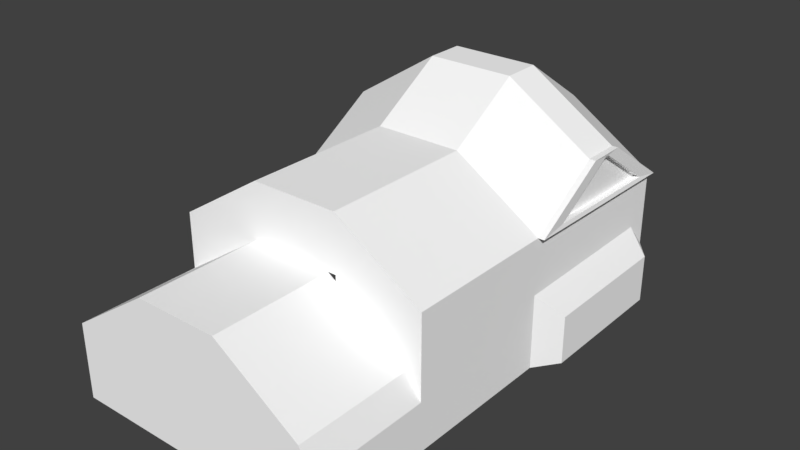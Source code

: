 # Source: Bahnsteiggeb_Kronau_2._Anlauf.blend  (saved by Blender 2.79.7; exported with 4.5.12 LTS)
import bpy
from mathutils import Matrix  # noqa: F401  (used for matrix-valued properties, if any)

bpy.ops.wm.read_factory_settings(use_empty=True)
scene = bpy.context.scene
scene.name = 'Scene'

# ---- collections
col_collection_1 = bpy.data.collections.new('Collection 1'); scene.collection.children.link(col_collection_1)

# ---- materials (node trees are filled in below, after node groups)
mat_material = bpy.data.materials.new('Material')
mat_material.alpha_threshold = 0.0
mat_material.use_transparent_shadow = False
mat_material.preview_render_type = 'FLAT'
mat_material.diffuse_color = (1.0, 1.0, 1.0, 1.0)
mat_material.roughness = 0.5
mat_material.line_color = (0.0, 0.0, 0.0, 1.0)

# ---- material node trees

# ---- world
world_world = bpy.data.worlds.new('World'); scene.world = world_world
world_world.color = (0.05088, 0.05088, 0.05088)
world_world.use_sun_shadow = False
world_world.sun_shadow_jitter_overblur = 0.0

# ---- meshes
me_cube = bpy.data.meshes.new('Cube')
me_cube.from_pydata([(1.0, -1.0, -1.0), (-1.0, -1.0, -1.0), (-1.0, 1.0, -1.0), (1.0, 1.0, 1.0), (0.9065, -1.0, 1.0), (-1.0, -1.0, 1.0), (-1.0, 1.0, 1.0), (1.0, -0.4793, 1.0), (-0.9981, 0.1862, -1.016), (-0.9981, 0.1862, 0.9839), (1.002, 0.1862, 0.9839), (1.0, -0.4793, 2.5), (-1.0, -0.4793, 2.5), (-0.9981, 0.1862, 2.484), (1.002, 0.1855, 2.359), (-0.9981, 0.1855, 2.359), (1.0, 0.9993, 2.375), (-1.0, 0.9993, 2.375), (-0.9989, 0.5103, 3.74), (-0.9993, 0.6731, 3.744), (1.001, 0.6731, 3.744), (1.001, 0.5103, 3.74), (0.9945, 0.8875, 2.502), (1.002, 0.1862, 2.484), (0.9958, 0.3111, 2.579), (0.9951, 0.6098, 3.667), (0.9952, 0.5917, 3.666), (1.049, 0.5103, 3.74), (1.043, 0.6098, 3.667), (1.049, 0.1862, 2.484), (1.048, 0.9993, 2.375), (1.048, 0.6731, 3.744), (1.043, 0.3111, 2.579), (1.042, 0.8875, 2.502), (1.043, 0.5917, 3.666), (1.0, 1.0, 0.2963), (1.0, -1.0, 0.2963), (-1.0, -1.0, 0.2963), (-1.0, 1.0, 0.2963), (-1.0, -0.4793, 0.2963), (1.0, -0.4793, 0.2963), (-0.9981, 0.1862, 0.2802), (1.002, 0.1862, 0.2802), (1.002, 0.1862, -1.016), (1.0, 1.0, -1.0), (1.002, 0.2905, -1.014), (1.002, 0.2905, 0.986), (-0.9989, 0.5312, 3.741), (1.001, 0.5312, 3.741), (-0.9984, 0.2904, 2.47), (0.9956, 0.385, 2.569), (0.9951, 0.594, 3.666), (1.002, 0.2904, 2.47), (1.043, 0.385, 2.569), (1.049, 0.2904, 2.47), (1.049, 0.5312, 3.741), (1.043, 0.594, 3.666), (1.0, 0.9029, 0.9981), (1.0, 0.9023, 2.388), (0.9946, 0.8187, 2.511), (1.048, 0.9023, 2.388), (1.042, 0.8187, 2.511), (-0.9992, 0.6537, 3.743), (1.001, 0.6537, 3.743), (-0.9998, 0.9023, 2.388), (0.9951, 0.6076, 3.667), (1.048, 0.6537, 3.743), (1.043, 0.6076, 3.667), (1.0, 0.9029, -1.002), (1.137, 0.9029, -1.002), (1.138, 0.2905, -1.014), (1.137, 0.9029, 0.2943), (1.138, 0.2905, 0.2822), (1.0, -0.4793, -1.0), (0.9065, -0.4793, 1.0), (-1.0, -0.4793, -1.0), (-1.0, -0.4793, 1.0), (0.3333, 1.0, -1.0), (-0.3333, 1.0, -1.0), (0.3333, -1.0, -1.0), (-0.3333, -1.0, -1.0), (0.3333, 1.0, 1.0), (-0.3333, 1.0, 1.0), (0.271, -1.0, 1.0), (-0.3645, -1.0, 1.0), (-0.3333, -0.4793, 1.0), (0.3333, -0.4793, 1.0), (0.3333, -0.4793, -1.0), (0.3333, -0.4793, 2.5), (0.3352, 0.1862, 2.484), (0.3333, 0.9993, 2.375), (0.3341, 0.6731, 3.744), (0.3345, 0.5103, 3.74), (0.3333, 1.0, 0.2963), (-0.3333, 1.0, 0.2963), (0.3333, -1.0, 0.2963), (-0.3333, -1.0, 0.2963), (0.3341, 0.6537, 3.743), (0.271, -0.4793, 1.0), (-0.3333, -0.4793, -1.0), (-0.3333, -0.4793, 2.5), (-0.3315, 0.1862, 2.484), (-0.3333, 0.9993, 2.375), (-0.3325, 0.6537, 3.743), (-0.3645, -0.4793, 1.0), (-0.3326, 0.6731, 3.744), (-0.3322, 0.5103, 3.74), (0.271, -1.0, 2.5), (-0.3645, -1.0, 2.5), (-0.3333, -0.4793, 4.0), (0.3333, -0.4793, 4.0), (-0.3315, 0.1862, 3.984), (0.3352, 0.1862, 3.984), (-0.3333, 0.9993, 3.875), (0.3333, 0.9993, 3.875), (-0.3326, 0.6731, 5.244), (0.3341, 0.6731, 5.244), (-0.3322, 0.5103, 5.24), (0.3345, 0.5103, 5.24), (-0.3325, 0.6537, 5.243), (0.3341, 0.6537, 5.243), (-0.3645, -0.4793, 2.5), (0.271, -0.4793, 2.5), (1.002, 0.2905, 0.2822), (1.0, 0.9029, 0.2943), (1.0, 0.9028, 0.4538), (1.002, 0.2904, 0.4417), (1.137, 0.9028, 0.4538), (1.138, 0.2904, 0.4417), (0.3175, 0.9964, 2.712), (-0.2469, 1.075, 1.074), (-0.2469, 0.9964, 1.074), (-0.2469, 0.9964, 2.712), (-0.2469, 1.075, 2.712), (0.3175, 1.075, 1.074), (0.3175, 1.075, 2.712), (0.3175, 0.9964, 1.074), (-0.001141, 0.9964, 3.426), (-0.2469, 0.9964, 3.18), (-0.2469, 1.075, 3.18), (-0.001141, 1.075, 3.426), (0.0717, 1.075, 3.426), (0.3175, 1.075, 3.18), (0.3175, 0.9964, 3.18), (0.0717, 0.9964, 3.426)], [(15, 9), (10, 14), (44, 68), (89, 88), (98, 83), (101, 100), (45, 43), (68, 45), (35, 124), (13, 101), (122, 98), (20, 21), (126, 123)], [(99, 80, 1, 75), (84, 108, 5), (40, 74, 4, 36), (96, 84, 5, 37), (94, 78, 2, 38), (42, 10, 7, 40), (7, 10, 23, 11), (39, 76, 9, 41), (9, 76, 12, 13), (86, 7, 11, 88), (58, 57, 3, 16), (82, 6, 17, 102), (91, 20, 16, 90), (106, 103, 62, 18), (100, 109, 12), (47, 49, 13, 18), (38, 2, 8, 41), (59, 22, 25, 65), (16, 20, 31, 30), (21, 23, 29, 27), (25, 22, 33, 28), (24, 26, 34, 32), (65, 25, 28, 67), (50, 24, 32, 53), (48, 21, 27, 55), (58, 16, 30, 60), (53, 32, 29, 54), (28, 33, 30, 31), (67, 28, 31, 66), (32, 34, 27, 29), (6, 38, 41, 9, 13, 49, 64, 17), (75, 39, 41, 8), (43, 42, 40, 73), (82, 94, 38, 6), (80, 96, 37, 1), (73, 40, 36, 0), (44, 35, 71, 69), (34, 56, 55, 27), (61, 53, 54, 60), (23, 52, 54, 29), (63, 48, 55, 66), (59, 50, 53, 61), (26, 51, 56, 34), (24, 50, 51, 26), (62, 64, 49, 47), (23, 10, 46, 52), (105, 19, 62, 103), (19, 17, 64, 62), (22, 59, 61, 33), (20, 63, 66, 31), (33, 61, 60, 30), (43, 70, 72, 42), (10, 42, 72, 46), (56, 67, 66, 55), (52, 58, 60, 54), (51, 65, 67, 56), (50, 59, 65, 51), (52, 46, 57, 58), (69, 71, 72, 70), (1, 37, 39, 75), (37, 5, 76, 39), (40, 7, 74), (85, 76, 104), (7, 86, 98, 74), (86, 85, 104, 98), (20, 91, 97, 63), (0, 36, 95, 79), (79, 95, 96, 80), (3, 35, 93, 81), (81, 93, 94, 82), (23, 21, 92, 89), (21, 63, 97, 92), (19, 105, 102, 17), (3, 81, 90, 16), (81, 82, 102, 90), (76, 85, 100, 12), (4, 107, 83), (11, 110, 88), (35, 44, 77, 93), (93, 77, 78, 94), (36, 4, 83, 95), (95, 83, 84, 96), (73, 0, 79, 87), (87, 79, 80, 99), (102, 105, 115, 113), (103, 106, 117, 119), (92, 97, 120, 118), (104, 84, 108, 121), (106, 101, 111, 117), (116, 115, 119, 120), (112, 118, 117, 111), (118, 120, 119, 117), (115, 116, 114, 113), (112, 111, 109, 110), (122, 121, 108, 107), (84, 83, 107, 108), (91, 90, 114, 116), (97, 91, 116, 120), (100, 88, 110, 109), (105, 103, 119, 115), (89, 92, 118, 112), (90, 102, 113, 114), (122, 107, 4, 74), (11, 23, 112, 110), (23, 21, 118, 112), (21, 63, 20, 116, 120, 118), (20, 16, 114, 116), (90, 114, 16), (76, 5, 108, 121), (12, 109, 111, 13), (117, 18, 13, 111), (18, 117, 119, 62), (115, 19, 62, 119), (19, 115, 113, 17), (17, 113, 102), (46, 72, 71, 57), (35, 3, 57, 71), (134, 136, 129, 135), (136, 131, 132, 129), (135, 129, 132, 133), (131, 132, 133, 130), (130, 133, 135, 134), (130, 134, 136, 131), (135, 133, 139, 140, 141, 142), (132, 129, 143, 144, 137, 138), (133, 132, 138, 139), (129, 135, 142, 143), (137, 140, 139, 138), (141, 144, 143, 142), (141, 140, 137, 144)])
_uv = me_cube.uv_layers.new(name='UVMap')
_uv.uv.foreach_set('vector', [0.0, 0.0, 0.0, 0.0, 0.0, 0.0, 0.0, 0.0, 0.389, 0.732, 0.4694, 0.8864, 0.3119, 0.93, 0.5655, 0.5866, 0.5641, 0.6858, 0.2917, 0.7051, 0.2884, 0.5894, 0.5339, 0.7746, 0.3493, 0.7398, 0.3742, 0.6515, 0.5578, 0.6822, 0.7568, 0.2533, 0.7568, 0.2165, 0.7935, 0.2165, 0.7935, 0.2533, 0.467, 0.1641, 0.467, 0.2529, 0.1717, 0.255, 0.1717, 0.1663, 0.1717, 0.255, 0.467, 0.2529, 0.467, 0.4422, 0.1717, 0.4441, 0.7768, 0.3021, 0.7768, 0.3076, 0.7635, 0.3077, 0.7635, 0.3027, 0.7635, 0.3077, 0.7768, 0.3076, 0.7767, 0.3191, 0.7636, 0.3184, 0.7098, 0.7867, 0.7676, 0.7711, 0.7663, 0.8273, 0.7052, 0.8335, 0.9522, 0.7664, 0.9523, 0.5811, 0.9989, 0.5784, 0.9976, 0.7437, 0.8149, 0.6582, 0.8369, 0.6582, 0.8369, 0.7243, 0.8149, 0.7243, 0.0, 0.0, 0.0, 0.0, 0.0, 0.0, 0.0, 0.0, 0.0, 0.0, 0.0, 0.0, 0.0, 0.0, 0.0, 0.0, 0.4309, 0.8222, 0.3618, 0.8214, 0.4826, 0.6981, 0.4239, 0.9834, 0.5045, 0.697, 0.5391, 0.6976, 0.4299, 0.9848, 0.7498, 0.3036, 0.7498, 0.2951, 0.7635, 0.2934, 0.7635, 0.3027, 0.9831, 0.7853, 0.9862, 0.8069, 0.881, 0.9167, 0.8118, 0.9609, 0.6311, 0.8531, 0.6986, 0.9211, 0.7608, 0.9854, 0.7003, 0.9373, 0.6692, 0.906, 0.6102, 0.8458, 0.6176, 0.8252, 0.6871, 0.9067, 0.7939, 0.7014, 0.8235, 0.6917, 0.8266, 0.6977, 0.7936, 0.7049, 0.7833, 0.661, 0.793, 0.6997, 0.7926, 0.7029, 0.7827, 0.6617, 0.0, 0.0, 0.0, 0.0, 0.0, 0.0, 0.0, 0.0, 0.7119, 0.7528, 0.6497, 0.7469, 0.6527, 0.7581, 0.7077, 0.7577, 0.0, 0.0, 0.0, 0.0, 0.0, 0.0, 0.0, 0.0, 0.6783, 0.7646, 0.719, 0.8039, 0.7122, 0.812, 0.6716, 0.7698, 0.7077, 0.7577, 0.6336, 0.785, 0.6085, 0.8475, 0.613, 0.7386, 0.8428, 0.9587, 0.9912, 0.7987, 1.0, 0.8469, 0.8552, 0.9987, 0.0, 0.0, 0.0, 0.0, 0.0, 0.0, 0.0, 0.0, 0.6198, 0.7991, 0.7709, 0.9633, 0.734, 0.992, 0.6068, 0.8466, 0.7498, 0.3082, 0.7498, 0.3036, 0.7635, 0.3027, 0.7635, 0.3077, 0.7636, 0.3184, 0.7617, 0.3182, 0.7514, 0.3173, 0.7499, 0.3171, 0.7768, 0.2921, 0.7768, 0.3021, 0.7635, 0.3027, 0.7635, 0.2934, 0.467, 0.0005445, 0.467, 0.1641, 0.1717, 0.1663, 0.1717, 0.002848, 0.7991, 0.7151, 0.7991, 0.6601, 0.8174, 0.6601, 0.8174, 0.7151, 0.7966, 0.1406, 0.7966, 0.1835, 0.7537, 0.1835, 0.7537, 0.1406, 0.2835, 0.581, 0.2791, 0.9993, 0.000469, 0.9985, 0.001826, 0.5835, 0.4699, 0.001392, 0.4721, 0.3624, 0.5447, 0.3647, 0.5441, 0.0008016, 0.0, 0.0, 0.0, 0.0, 0.0, 0.0, 0.0, 0.0, 0.907, 0.7579, 0.7077, 0.7577, 0.613, 0.7386, 0.9467, 0.7395, 0.6785, 0.7191, 0.6516, 0.7428, 0.6455, 0.7345, 0.6727, 0.7098, 0.7455, 0.9889, 0.627, 0.8629, 0.7283, 0.9774, 0.7311, 0.9542, 0.9034, 0.7531, 0.7119, 0.7528, 0.7077, 0.7577, 0.907, 0.7579, 0.0, 0.0, 0.0, 0.0, 0.0, 0.0, 0.0, 0.0, 0.6238, 0.8023, 0.6375, 0.7897, 0.7479, 0.9128, 0.7543, 0.9425, 0.3905, 0.9755, 0.343, 0.6942, 0.5045, 0.697, 0.4239, 0.9834, 0.6128, 0.736, 0.6116, 0.5831, 0.6612, 0.5834, 0.6602, 0.7669, 0.0, 0.0, 0.0, 0.0, 0.0, 0.0, 0.0, 0.0, 0.3855, 0.9743, 0.3225, 0.6939, 0.343, 0.6942, 0.3905, 0.9755, 0.8235, 0.6917, 0.8121, 0.683, 0.8134, 0.6869, 0.8266, 0.6977, 0.6986, 0.9211, 0.7455, 0.9889, 0.7311, 0.9542, 0.7608, 0.9854, 0.9386, 0.758, 0.907, 0.7579, 0.9467, 0.7395, 0.9914, 0.7395, 0.5432, 0.3623, 0.4716, 0.3636, 0.4696, 0.0001888, 0.5447, -0.002889, 0.6525, 0.5623, 0.6471, 0.3918, 0.7357, 0.3926, 0.7312, 0.566, 0.8178, 0.9719, 0.8316, 0.9797, 0.8482, 0.9986, 0.7865, 0.9959, 0.6471, 0.7263, 0.7628, 0.8405, 0.7541, 0.8473, 0.6418, 0.7276, 0.7931, 0.6999, 0.7938, 0.7012, 0.7935, 0.7046, 0.7928, 0.7032, 0.6915, 0.766, 0.9206, 0.7621, 0.8089, 0.915, 0.7698, 0.8972, 0.6602, 0.7669, 0.6612, 0.5834, 0.9523, 0.5811, 0.9522, 0.7664, 0.9997, 0.002056, 0.9998, 0.368, 0.5454, 0.3655, 0.5457, 0.001292, 0.999, 0.00605, 0.9968, 0.3454, 0.7552, 0.3517, 0.7551, 0.001593, 0.3461, 0.8515, 0.3441, 0.7102, 0.5596, 0.6357, 0.5599, 0.7549, 0.7717, 0.7341, 0.7687, 0.7776, 0.7244, 0.7815, 0.0, 0.0, 0.0, 0.0, 0.0, 0.0, 0.0, 0.0, 0.0, 0.0, 0.0, 0.0, 0.0, 0.0, 0.0, 0.0, 0.0, 0.0, 0.0, 0.0, 0.0, 0.0, 0.0, 0.0, 0.0, 0.0, 0.0, 0.0, 0.0, 0.0, 0.9974, 0.001556, 0.9974, 0.3502, 0.7754, 0.3502, 0.7754, 0.001556, 0.7754, 0.001556, 0.7754, 0.3502, 0.5534, 0.3502, 0.5534, 0.001556, 0.7624, 0.7151, 0.7624, 0.6601, 0.7807, 0.6601, 0.7807, 0.7151, 0.7807, 0.7151, 0.7807, 0.6601, 0.7991, 0.6601, 0.7991, 0.7151, 0.0, 0.0, 0.0, 0.0, 0.0, 0.0, 0.0, 0.0, 0.0, 0.0, 0.0, 0.0, 0.0, 0.0, 0.0, 0.0, 0.0, 0.0, 0.0, 0.0, 0.0, 0.0, 0.0, 0.0, 0.7708, 0.6582, 0.7928, 0.6582, 0.7928, 0.7243, 0.7708, 0.7243, 0.7928, 0.6582, 0.8149, 0.6582, 0.8149, 0.7243, 0.7928, 0.7243, 0.6606, 0.7385, 0.7347, 0.7685, 0.7352, 0.8162, 0.6574, 0.7956, 0.5472, 0.5945, 0.5636, 0.727, 0.4904, 0.6069, 0.4654, 0.6671, 0.3669, 0.925, 0.3576, 0.7727, 0.5461, 0.3518, 0.5461, 0.003668, 0.7715, 0.003668, 0.7715, 0.3518, 0.7715, 0.3518, 0.7715, 0.003668, 0.9969, 0.003668, 0.9969, 0.3518, 0.4844, 0.9657, 0.298, 0.922, 0.3239, 0.8299, 0.5094, 0.8691, 0.5094, 0.8691, 0.3239, 0.8299, 0.3493, 0.7398, 0.5339, 0.7746, 0.0, 0.0, 0.0, 0.0, 0.0, 0.0, 0.0, 0.0, 0.0, 0.0, 0.0, 0.0, 0.0, 0.0, 0.0, 0.0, 0.0, 0.0, 0.0, 0.0, 0.0, 0.0, 0.0, 0.0, 0.0, 0.0, 0.0, 0.0, 0.0, 0.0, 0.0, 0.0, 0.0, 0.0, 0.0, 0.0, 0.0, 0.0, 0.0, 0.0, 0.0, 0.0, 0.0, 0.0, 0.0, 0.0, 0.0, 0.0, 0.0, 0.0, 0.0, 0.0, 0.0, 0.0, 0.0, 0.0, 0.4018, 0.9116, 0.3637, 0.5879, 0.3763, 0.5919, 0.4139, 0.9094, 0.5176, 0.8802, 0.4489, 0.9937, 0.4818, 0.728, 0.5602, 0.6481, 0.4901, 0.8953, 0.4139, 0.9094, 0.3763, 0.5919, 0.4568, 0.6172, 0.4166, 0.7251, 0.3994, 0.9977, 0.3095, 0.8764, 0.2986, 0.6184, 0.534, 0.7049, 0.5502, 0.8482, 0.4089, 0.7733, 0.4014, 0.5855, 0.3896, 0.8943, 0.3401, 0.8051, 0.53, 0.9023, 0.5548, 0.9957, 0.389, 0.732, 0.4904, 0.6069, 0.5636, 0.727, 0.4694, 0.8864, 0.0, 0.0, 0.0, 0.0, 0.0, 0.0, 0.0, 0.0, 0.0, 0.0, 0.0, 0.0, 0.0, 0.0, 0.0, 0.0, 0.3128, 0.7741, 0.315, 0.6, 0.4014, 0.5855, 0.4089, 0.7733, 0.0, 0.0, 0.0, 0.0, 0.0, 0.0, 0.0, 0.0, 0.0, 0.0, 0.0, 0.0, 0.0, 0.0, 0.0, 0.0, 0.379, 0.6904, 0.4629, 0.6904, 0.4629, 0.9421, 0.379, 0.9421, 0.5651, 0.9946, 0.2902, 0.996, 0.2917, 0.7051, 0.5641, 0.6858, 0.4927, 0.9944, 0.3616, 0.9847, 0.3646, 0.6156, 0.4933, 0.6195, 0.2931, 0.6529, 0.4612, 0.6566, 0.4291, 0.9868, 0.2978, 0.9942, 0.462, 0.6582, 0.5084, 0.7327, 0.5141, 0.7261, 0.4911, 0.983, 0.4646, 0.9533, 0.4259, 0.9837, 0.5141, 0.7261, 0.5585, 0.5949, 0.5628, 0.9841, 0.4911, 0.983, 0.379, 0.6904, 0.379, 0.9421, 0.2951, 0.6904, 0.2898, 0.6019, 0.4984, 0.6393, 0.53, 0.9023, 0.3401, 0.8051, 0.3102, 0.989, 0.4089, 0.7733, 0.5502, 0.8482, 0.4838, 0.9849, 0.4442, 0.9936, 0.442, 0.6224, 0.5404, 0.59, 0.5293, 0.907, 0.442, 0.6224, 0.4442, 0.9936, 0.3995, 0.9877, 0.3891, 0.6217, 0.3935, 0.9869, 0.382, 0.6216, 0.3891, 0.6217, 0.3995, 0.9877, 0.382, 0.6216, 0.3935, 0.9869, 0.3227, 0.8788, 0.3042, 0.5866, 0.5468, 0.6904, 0.4629, 0.9421, 0.4629, 0.6904, 0.7312, 0.566, 0.7357, 0.3926, 0.8828, 0.3962, 0.8855, 0.5651, 0.9984, 0.3906, 0.9969, 0.5681, 0.8855, 0.5651, 0.8828, 0.3962, 0.0, 0.0, 0.0, 0.0, 0.0, 0.0, 0.0, 0.0, 0.0, 0.0, 0.0, 0.0, 0.0, 0.0, 0.0, 0.0, 0.0, 0.0, 0.0, 0.0, 0.0, 0.0, 0.0, 0.0, 0.8289, 0.6884, 0.8179, 0.7271, 0.8248, 0.733, 0.839, 0.6926, 0.8034, 0.5889, 0.8015, 0.7722, 0.6502, 0.7746, 0.6502, 0.5913, 0.839, 0.6926, 0.789, 0.7022, 0.7822, 0.6964, 0.8289, 0.6884, 0.3812, 0.7405, 0.4588, 0.7405, 0.4588, 0.8264, 0.425, 0.8714, 0.415, 0.8714, 0.3812, 0.8264, 0.0, 0.0, 0.0, 0.0, 0.0, 0.0, 0.0, 0.0, 0.0, 0.0, 0.0, 0.0, 0.4724, 0.7034, 0.5029, 0.7298, 0.5082, 0.7961, 0.477, 0.7754, 0.3738, 0.8124, 0.3449, 0.8004, 0.3441, 0.8504, 0.3739, 0.8596, 0.4379, 0.861, 0.4058, 0.8495, 0.477, 0.7754, 0.5082, 0.7961, 0.3891, 0.8571, 0.4208, 0.8675, 0.3739, 0.8596, 0.3441, 0.8504, 0.3891, 0.8571, 0.4058, 0.8495, 0.4379, 0.861, 0.4208, 0.8675])
me_cube.materials.append(mat_material)
me_cube.use_remesh_preserve_volume = False
me_cube.use_remesh_preserve_attributes = False
me_cube.use_mirror_vertex_groups = False
me_cube.update()

# ---- objects
ob_1_1000_geb = bpy.data.objects.new('1_1000_Geb', me_cube)

# ---- transforms, parenting, visibility, modifiers, constraints
ob_1_1000_geb.location = (0.0, 0.0, 2.0)
ob_1_1000_geb.scale = (7.0, 12.5, 2.0)
ob_1_1000_geb.lock_rotations_4d = False
ob_1_1000_geb.empty_display_type = 'ARROWS'
ob_1_1000_geb.lineart.crease_threshold = 0.0

# ---- collection membership
col_collection_1.objects.link(ob_1_1000_geb)

# ---- scene / render settings (as saved in the file)
scene.frame_start = 1; scene.frame_end = 250; scene.frame_set(182)
scene.render.engine = 'BLENDER_EEVEE_NEXT'
scene.render.resolution_percentage = 50
scene.render.dither_intensity = 0.0
scene.cycles.use_denoising = False
scene.cycles.samples = 128
scene.cycles.sampling_pattern = 'TABULATED_SOBOL'
scene.cycles.use_adaptive_sampling = False
scene.cycles.use_light_tree = False
scene.view_settings.view_transform = 'Standard'
bpy.context.view_layer.update()

# ---- added for rendering (the .blend has no active camera and no usable light): camera, sun
cam_auto = bpy.data.cameras.new('AutoCamera')
cam_auto.lens = 50.0
cam_auto.sensor_width = 36.0
cam_auto.clip_end = 1000.0
ob_auto_camera = bpy.data.objects.new('AutoCamera', cam_auto)
scene.collection.objects.link(ob_auto_camera)
ob_auto_camera.location = (30.5193, -35.5708, 30.2551)
ob_auto_camera.rotation_euler = (1.09748, -7.21219e-08, 0.694738)
scene.camera = ob_auto_camera
light_auto_sun = bpy.data.lights.new('AutoSun', 'SUN')
light_auto_sun.energy = 3.0
light_auto_sun.angle = 0.0523599
ob_auto_sun = bpy.data.objects.new('AutoSun', light_auto_sun)
scene.collection.objects.link(ob_auto_sun)
ob_auto_sun.rotation_euler = (0.872665, 0.174533, 0.523599)
bpy.context.view_layer.update()

